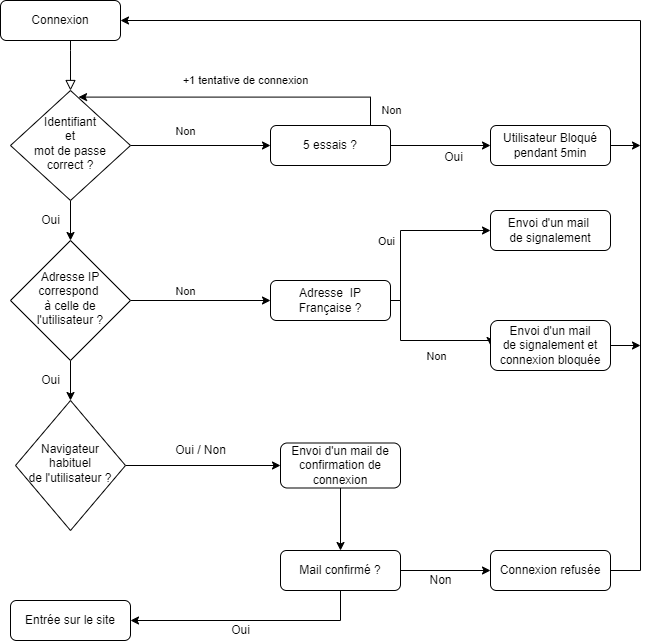

The diagram above was exported from draw.io. Its source (the exported page's mxGraphModel, read from the mxfile embedded in the PNG):
<mxGraphModel dx="1038" dy="547" grid="1" gridSize="10" guides="1" tooltips="1" connect="1" arrows="1" fold="1" page="1" pageScale="1" pageWidth="827" pageHeight="1169" math="0" shadow="0">
  <root>
    <mxCell id="WIyWlLk6GJQsqaUBKTNV-0" />
    <mxCell id="WIyWlLk6GJQsqaUBKTNV-1" parent="WIyWlLk6GJQsqaUBKTNV-0" />
    <mxCell id="WIyWlLk6GJQsqaUBKTNV-2" value="" style="rounded=0;html=1;jettySize=auto;orthogonalLoop=1;fontSize=11;endArrow=block;endFill=0;endSize=8;strokeWidth=1;shadow=0;labelBackgroundColor=none;edgeStyle=orthogonalEdgeStyle;" parent="WIyWlLk6GJQsqaUBKTNV-1" source="WIyWlLk6GJQsqaUBKTNV-3" target="WIyWlLk6GJQsqaUBKTNV-6" edge="1">
      <mxGeometry relative="1" as="geometry">
        <Array as="points">
          <mxPoint x="230" y="130" />
          <mxPoint x="230" y="130" />
        </Array>
      </mxGeometry>
    </mxCell>
    <mxCell id="WIyWlLk6GJQsqaUBKTNV-3" value="Connexion" style="rounded=1;whiteSpace=wrap;html=1;fontSize=12;glass=0;strokeWidth=1;shadow=0;" parent="WIyWlLk6GJQsqaUBKTNV-1" vertex="1">
      <mxGeometry x="160" y="80" width="120" height="40" as="geometry" />
    </mxCell>
    <mxCell id="9fbgWfPjq8ubFShEG7TI-4" style="edgeStyle=orthogonalEdgeStyle;rounded=0;orthogonalLoop=1;jettySize=auto;html=1;entryX=0;entryY=0.5;entryDx=0;entryDy=0;" edge="1" parent="WIyWlLk6GJQsqaUBKTNV-1" source="WIyWlLk6GJQsqaUBKTNV-6" target="WIyWlLk6GJQsqaUBKTNV-7">
      <mxGeometry relative="1" as="geometry" />
    </mxCell>
    <mxCell id="9fbgWfPjq8ubFShEG7TI-5" value="Non&lt;br&gt;" style="edgeLabel;html=1;align=center;verticalAlign=middle;resizable=0;points=[];" vertex="1" connectable="0" parent="9fbgWfPjq8ubFShEG7TI-4">
      <mxGeometry x="-0.2337" y="-3" relative="1" as="geometry">
        <mxPoint y="-18" as="offset" />
      </mxGeometry>
    </mxCell>
    <mxCell id="9fbgWfPjq8ubFShEG7TI-9" style="edgeStyle=orthogonalEdgeStyle;rounded=0;orthogonalLoop=1;jettySize=auto;html=1;" edge="1" parent="WIyWlLk6GJQsqaUBKTNV-1" source="WIyWlLk6GJQsqaUBKTNV-6" target="WIyWlLk6GJQsqaUBKTNV-10">
      <mxGeometry relative="1" as="geometry" />
    </mxCell>
    <mxCell id="WIyWlLk6GJQsqaUBKTNV-6" value="Identifiant&lt;br&gt;et&lt;br&gt;mot de passe&lt;br&gt;correct ?" style="rhombus;whiteSpace=wrap;html=1;shadow=0;fontFamily=Helvetica;fontSize=12;align=center;strokeWidth=1;spacing=6;spacingTop=-4;" parent="WIyWlLk6GJQsqaUBKTNV-1" vertex="1">
      <mxGeometry x="170" y="170" width="120" height="110" as="geometry" />
    </mxCell>
    <mxCell id="9fbgWfPjq8ubFShEG7TI-7" style="edgeStyle=orthogonalEdgeStyle;rounded=0;orthogonalLoop=1;jettySize=auto;html=1;entryX=0.567;entryY=0.06;entryDx=0;entryDy=0;entryPerimeter=0;" edge="1" parent="WIyWlLk6GJQsqaUBKTNV-1" source="WIyWlLk6GJQsqaUBKTNV-7" target="WIyWlLk6GJQsqaUBKTNV-6">
      <mxGeometry relative="1" as="geometry">
        <Array as="points">
          <mxPoint x="530" y="177" />
        </Array>
      </mxGeometry>
    </mxCell>
    <mxCell id="9fbgWfPjq8ubFShEG7TI-8" value="+1 tentative de connexion" style="edgeLabel;html=1;align=center;verticalAlign=middle;resizable=0;points=[];" vertex="1" connectable="0" parent="9fbgWfPjq8ubFShEG7TI-7">
      <mxGeometry x="-0.0571" y="-1" relative="1" as="geometry">
        <mxPoint x="-3" y="-16" as="offset" />
      </mxGeometry>
    </mxCell>
    <mxCell id="9fbgWfPjq8ubFShEG7TI-39" value="Non" style="edgeLabel;html=1;align=center;verticalAlign=middle;resizable=0;points=[];" vertex="1" connectable="0" parent="9fbgWfPjq8ubFShEG7TI-7">
      <mxGeometry x="-0.7624" y="3" relative="1" as="geometry">
        <mxPoint x="30" y="10" as="offset" />
      </mxGeometry>
    </mxCell>
    <mxCell id="9fbgWfPjq8ubFShEG7TI-30" style="edgeStyle=orthogonalEdgeStyle;rounded=0;orthogonalLoop=1;jettySize=auto;html=1;entryX=0;entryY=0.5;entryDx=0;entryDy=0;" edge="1" parent="WIyWlLk6GJQsqaUBKTNV-1" source="WIyWlLk6GJQsqaUBKTNV-7" target="9fbgWfPjq8ubFShEG7TI-29">
      <mxGeometry relative="1" as="geometry" />
    </mxCell>
    <mxCell id="WIyWlLk6GJQsqaUBKTNV-7" value="5 essais ?" style="rounded=1;whiteSpace=wrap;html=1;fontSize=12;glass=0;strokeWidth=1;shadow=0;" parent="WIyWlLk6GJQsqaUBKTNV-1" vertex="1">
      <mxGeometry x="430" y="205" width="120" height="40" as="geometry" />
    </mxCell>
    <mxCell id="9fbgWfPjq8ubFShEG7TI-11" style="edgeStyle=orthogonalEdgeStyle;rounded=0;orthogonalLoop=1;jettySize=auto;html=1;" edge="1" parent="WIyWlLk6GJQsqaUBKTNV-1" source="WIyWlLk6GJQsqaUBKTNV-10" target="WIyWlLk6GJQsqaUBKTNV-12">
      <mxGeometry relative="1" as="geometry" />
    </mxCell>
    <mxCell id="9fbgWfPjq8ubFShEG7TI-12" value="Non" style="edgeLabel;html=1;align=center;verticalAlign=middle;resizable=0;points=[];" vertex="1" connectable="0" parent="9fbgWfPjq8ubFShEG7TI-11">
      <mxGeometry x="-0.2314" y="2" relative="1" as="geometry">
        <mxPoint y="-8" as="offset" />
      </mxGeometry>
    </mxCell>
    <mxCell id="9fbgWfPjq8ubFShEG7TI-24" style="edgeStyle=orthogonalEdgeStyle;rounded=0;orthogonalLoop=1;jettySize=auto;html=1;" edge="1" parent="WIyWlLk6GJQsqaUBKTNV-1" source="WIyWlLk6GJQsqaUBKTNV-10" target="9fbgWfPjq8ubFShEG7TI-23">
      <mxGeometry relative="1" as="geometry" />
    </mxCell>
    <mxCell id="WIyWlLk6GJQsqaUBKTNV-10" value="Adresse IP&lt;br&gt;correspond&amp;nbsp;&lt;br&gt;à celle de l'utilisateur ?" style="rhombus;whiteSpace=wrap;html=1;shadow=0;fontFamily=Helvetica;fontSize=12;align=center;strokeWidth=1;spacing=6;spacingTop=-4;" parent="WIyWlLk6GJQsqaUBKTNV-1" vertex="1">
      <mxGeometry x="170" y="320" width="120" height="120" as="geometry" />
    </mxCell>
    <mxCell id="WIyWlLk6GJQsqaUBKTNV-11" value="Entrée sur le site" style="rounded=1;whiteSpace=wrap;html=1;fontSize=12;glass=0;strokeWidth=1;shadow=0;" parent="WIyWlLk6GJQsqaUBKTNV-1" vertex="1">
      <mxGeometry x="170" y="680" width="120" height="40" as="geometry" />
    </mxCell>
    <mxCell id="9fbgWfPjq8ubFShEG7TI-16" style="edgeStyle=orthogonalEdgeStyle;rounded=0;orthogonalLoop=1;jettySize=auto;html=1;entryX=0;entryY=0.5;entryDx=0;entryDy=0;" edge="1" parent="WIyWlLk6GJQsqaUBKTNV-1" source="WIyWlLk6GJQsqaUBKTNV-12" target="9fbgWfPjq8ubFShEG7TI-14">
      <mxGeometry relative="1" as="geometry">
        <Array as="points">
          <mxPoint x="560" y="380" />
          <mxPoint x="560" y="310" />
        </Array>
      </mxGeometry>
    </mxCell>
    <mxCell id="9fbgWfPjq8ubFShEG7TI-18" value="Oui" style="edgeLabel;html=1;align=center;verticalAlign=middle;resizable=0;points=[];" vertex="1" connectable="0" parent="9fbgWfPjq8ubFShEG7TI-16">
      <mxGeometry x="-0.2306" y="-3" relative="1" as="geometry">
        <mxPoint x="-18" y="-5" as="offset" />
      </mxGeometry>
    </mxCell>
    <mxCell id="9fbgWfPjq8ubFShEG7TI-17" style="edgeStyle=orthogonalEdgeStyle;rounded=0;orthogonalLoop=1;jettySize=auto;html=1;entryX=0;entryY=0.5;entryDx=0;entryDy=0;" edge="1" parent="WIyWlLk6GJQsqaUBKTNV-1" source="WIyWlLk6GJQsqaUBKTNV-12" target="9fbgWfPjq8ubFShEG7TI-15">
      <mxGeometry relative="1" as="geometry">
        <Array as="points">
          <mxPoint x="560" y="380" />
          <mxPoint x="560" y="420" />
        </Array>
      </mxGeometry>
    </mxCell>
    <mxCell id="9fbgWfPjq8ubFShEG7TI-19" value="Non" style="edgeLabel;html=1;align=center;verticalAlign=middle;resizable=0;points=[];" vertex="1" connectable="0" parent="9fbgWfPjq8ubFShEG7TI-17">
      <mxGeometry x="0.1686" y="-4" relative="1" as="geometry">
        <mxPoint y="11" as="offset" />
      </mxGeometry>
    </mxCell>
    <mxCell id="WIyWlLk6GJQsqaUBKTNV-12" value="Adresse&amp;nbsp; IP Française ?" style="rounded=1;whiteSpace=wrap;html=1;fontSize=12;glass=0;strokeWidth=1;shadow=0;" parent="WIyWlLk6GJQsqaUBKTNV-1" vertex="1">
      <mxGeometry x="430" y="360" width="120" height="40" as="geometry" />
    </mxCell>
    <mxCell id="9fbgWfPjq8ubFShEG7TI-10" value="Oui&lt;br&gt;" style="text;html=1;align=center;verticalAlign=middle;resizable=0;points=[];autosize=1;strokeColor=none;fillColor=none;" vertex="1" parent="WIyWlLk6GJQsqaUBKTNV-1">
      <mxGeometry x="195" y="290" width="30" height="20" as="geometry" />
    </mxCell>
    <mxCell id="9fbgWfPjq8ubFShEG7TI-14" value="Envoi d'un mail&amp;nbsp;&lt;br&gt;de signalement" style="rounded=1;whiteSpace=wrap;html=1;fontSize=12;glass=0;strokeWidth=1;shadow=0;" vertex="1" parent="WIyWlLk6GJQsqaUBKTNV-1">
      <mxGeometry x="650" y="290" width="120" height="40" as="geometry" />
    </mxCell>
    <mxCell id="9fbgWfPjq8ubFShEG7TI-47" style="edgeStyle=orthogonalEdgeStyle;rounded=0;orthogonalLoop=1;jettySize=auto;html=1;" edge="1" parent="WIyWlLk6GJQsqaUBKTNV-1" source="9fbgWfPjq8ubFShEG7TI-15">
      <mxGeometry relative="1" as="geometry">
        <mxPoint x="800" y="425" as="targetPoint" />
      </mxGeometry>
    </mxCell>
    <mxCell id="9fbgWfPjq8ubFShEG7TI-15" value="Envoi d'un mail&lt;br&gt;de signalement et connexion bloquée" style="rounded=1;whiteSpace=wrap;html=1;fontSize=12;glass=0;strokeWidth=1;shadow=0;" vertex="1" parent="WIyWlLk6GJQsqaUBKTNV-1">
      <mxGeometry x="650" y="400" width="120" height="50" as="geometry" />
    </mxCell>
    <mxCell id="9fbgWfPjq8ubFShEG7TI-27" style="edgeStyle=orthogonalEdgeStyle;rounded=0;orthogonalLoop=1;jettySize=auto;html=1;entryX=0;entryY=0.5;entryDx=0;entryDy=0;" edge="1" parent="WIyWlLk6GJQsqaUBKTNV-1" source="9fbgWfPjq8ubFShEG7TI-23" target="9fbgWfPjq8ubFShEG7TI-26">
      <mxGeometry relative="1" as="geometry" />
    </mxCell>
    <mxCell id="9fbgWfPjq8ubFShEG7TI-23" value="Navigateur habituel&lt;br&gt;de l'utilisateur ?" style="rhombus;whiteSpace=wrap;html=1;shadow=0;fontFamily=Helvetica;fontSize=12;align=center;strokeWidth=1;spacing=6;spacingTop=-4;" vertex="1" parent="WIyWlLk6GJQsqaUBKTNV-1">
      <mxGeometry x="175" y="480" width="110" height="130" as="geometry" />
    </mxCell>
    <mxCell id="9fbgWfPjq8ubFShEG7TI-25" value="Oui" style="text;html=1;align=center;verticalAlign=middle;resizable=0;points=[];autosize=1;strokeColor=none;fillColor=none;" vertex="1" parent="WIyWlLk6GJQsqaUBKTNV-1">
      <mxGeometry x="195" y="450" width="30" height="20" as="geometry" />
    </mxCell>
    <mxCell id="9fbgWfPjq8ubFShEG7TI-36" style="edgeStyle=orthogonalEdgeStyle;rounded=0;orthogonalLoop=1;jettySize=auto;html=1;entryX=0.5;entryY=0;entryDx=0;entryDy=0;" edge="1" parent="WIyWlLk6GJQsqaUBKTNV-1" source="9fbgWfPjq8ubFShEG7TI-26" target="9fbgWfPjq8ubFShEG7TI-35">
      <mxGeometry relative="1" as="geometry" />
    </mxCell>
    <mxCell id="9fbgWfPjq8ubFShEG7TI-26" value="Envoi d'un mail de confirmation de connexion" style="rounded=1;whiteSpace=wrap;html=1;fontSize=12;glass=0;strokeWidth=1;shadow=0;" vertex="1" parent="WIyWlLk6GJQsqaUBKTNV-1">
      <mxGeometry x="440" y="522.5" width="120" height="45" as="geometry" />
    </mxCell>
    <mxCell id="9fbgWfPjq8ubFShEG7TI-46" style="edgeStyle=orthogonalEdgeStyle;rounded=0;orthogonalLoop=1;jettySize=auto;html=1;" edge="1" parent="WIyWlLk6GJQsqaUBKTNV-1" source="9fbgWfPjq8ubFShEG7TI-29">
      <mxGeometry relative="1" as="geometry">
        <mxPoint x="800" y="225" as="targetPoint" />
      </mxGeometry>
    </mxCell>
    <mxCell id="9fbgWfPjq8ubFShEG7TI-29" value="Utilisateur Bloqué pendant 5min" style="rounded=1;whiteSpace=wrap;html=1;fontSize=12;glass=0;strokeWidth=1;shadow=0;" vertex="1" parent="WIyWlLk6GJQsqaUBKTNV-1">
      <mxGeometry x="650" y="205" width="120" height="40" as="geometry" />
    </mxCell>
    <mxCell id="9fbgWfPjq8ubFShEG7TI-31" value="Oui" style="text;html=1;align=center;verticalAlign=middle;resizable=0;points=[];autosize=1;strokeColor=none;fillColor=none;" vertex="1" parent="WIyWlLk6GJQsqaUBKTNV-1">
      <mxGeometry x="598" y="227" width="30" height="20" as="geometry" />
    </mxCell>
    <mxCell id="9fbgWfPjq8ubFShEG7TI-37" style="edgeStyle=orthogonalEdgeStyle;rounded=0;orthogonalLoop=1;jettySize=auto;html=1;entryX=1;entryY=0.5;entryDx=0;entryDy=0;" edge="1" parent="WIyWlLk6GJQsqaUBKTNV-1" source="9fbgWfPjq8ubFShEG7TI-35" target="WIyWlLk6GJQsqaUBKTNV-11">
      <mxGeometry relative="1" as="geometry">
        <Array as="points">
          <mxPoint x="500" y="700" />
        </Array>
      </mxGeometry>
    </mxCell>
    <mxCell id="9fbgWfPjq8ubFShEG7TI-42" style="edgeStyle=orthogonalEdgeStyle;rounded=0;orthogonalLoop=1;jettySize=auto;html=1;entryX=0;entryY=0.5;entryDx=0;entryDy=0;" edge="1" parent="WIyWlLk6GJQsqaUBKTNV-1" source="9fbgWfPjq8ubFShEG7TI-35" target="9fbgWfPjq8ubFShEG7TI-41">
      <mxGeometry relative="1" as="geometry" />
    </mxCell>
    <mxCell id="9fbgWfPjq8ubFShEG7TI-35" value="Mail confirmé ?" style="rounded=1;whiteSpace=wrap;html=1;fontSize=12;glass=0;strokeWidth=1;shadow=0;" vertex="1" parent="WIyWlLk6GJQsqaUBKTNV-1">
      <mxGeometry x="440" y="630" width="120" height="40" as="geometry" />
    </mxCell>
    <mxCell id="9fbgWfPjq8ubFShEG7TI-38" value="Oui" style="text;html=1;align=center;verticalAlign=middle;resizable=0;points=[];autosize=1;strokeColor=none;fillColor=none;" vertex="1" parent="WIyWlLk6GJQsqaUBKTNV-1">
      <mxGeometry x="385" y="700" width="30" height="20" as="geometry" />
    </mxCell>
    <mxCell id="9fbgWfPjq8ubFShEG7TI-45" style="edgeStyle=orthogonalEdgeStyle;rounded=0;orthogonalLoop=1;jettySize=auto;html=1;entryX=1;entryY=0.5;entryDx=0;entryDy=0;" edge="1" parent="WIyWlLk6GJQsqaUBKTNV-1" source="9fbgWfPjq8ubFShEG7TI-41" target="WIyWlLk6GJQsqaUBKTNV-3">
      <mxGeometry relative="1" as="geometry">
        <mxPoint x="800" y="130" as="targetPoint" />
        <Array as="points">
          <mxPoint x="800" y="650" />
          <mxPoint x="800" y="100" />
        </Array>
      </mxGeometry>
    </mxCell>
    <mxCell id="9fbgWfPjq8ubFShEG7TI-41" value="Connexion refusée" style="rounded=1;whiteSpace=wrap;html=1;fontSize=12;glass=0;strokeWidth=1;shadow=0;" vertex="1" parent="WIyWlLk6GJQsqaUBKTNV-1">
      <mxGeometry x="650" y="630" width="120" height="40" as="geometry" />
    </mxCell>
    <mxCell id="9fbgWfPjq8ubFShEG7TI-43" value="Non" style="text;html=1;align=center;verticalAlign=middle;resizable=0;points=[];autosize=1;strokeColor=none;fillColor=none;" vertex="1" parent="WIyWlLk6GJQsqaUBKTNV-1">
      <mxGeometry x="580" y="650" width="40" height="20" as="geometry" />
    </mxCell>
    <mxCell id="9fbgWfPjq8ubFShEG7TI-44" value="Oui / Non" style="text;html=1;align=center;verticalAlign=middle;resizable=0;points=[];autosize=1;strokeColor=none;fillColor=none;" vertex="1" parent="WIyWlLk6GJQsqaUBKTNV-1">
      <mxGeometry x="325" y="520" width="70" height="20" as="geometry" />
    </mxCell>
  </root>
</mxGraphModel>